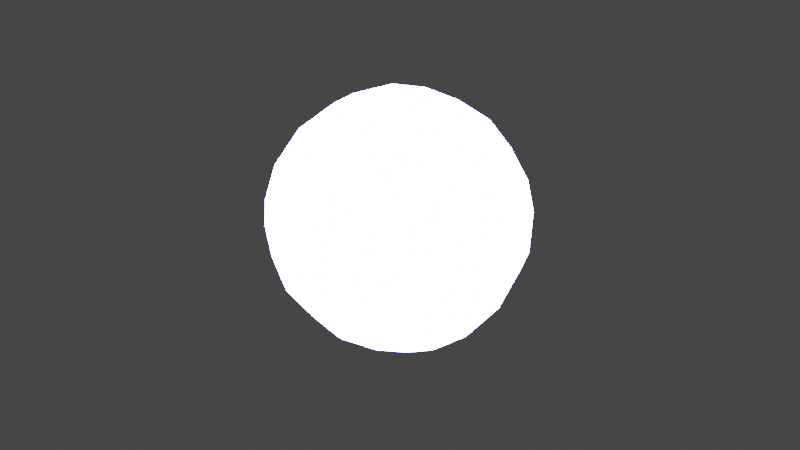 # Source: first_try.blend  (saved by Blender 3.1.7; exported with 4.5.12 LTS)
import bpy
from mathutils import Matrix  # noqa: F401  (used for matrix-valued properties, if any)

bpy.ops.wm.read_factory_settings(use_empty=True)
scene = bpy.context.scene
scene.name = 'Scene'

# ---- collections
col_collection = bpy.data.collections.new('Collection'); scene.collection.children.link(col_collection)

# ---- materials (node trees are filled in below, after node groups)
mat_my_mat_027 = bpy.data.materials.new('my mat.027')
mat_my_mat_027.use_transparent_shadow = False

# ---- material node trees
mat_my_mat_027.use_nodes = True; mat_my_mat_027.node_tree.nodes.clear()
_N = mat_my_mat_027.node_tree.nodes; _L = mat_my_mat_027.node_tree.links
n0 = _N.new('ShaderNodeBsdfPrincipled'); n0.name = 'Principled BSDF'; n0.location = (-211, 224)
n0.distribution = 'GGX'
n0.subsurface_method = 'RANDOM_WALK_SKIN'
n0.inputs[3].default_value = 1.45
n0.inputs[27].default_value = (0.0, 0.0, 0.0, 1.0)
n0.inputs[28].default_value = 1.0
n1 = _N.new('ShaderNodeEmission'); n1.name = 'Emission'; n1.location = (86, 61)
n1.inputs[0].default_value = (0.03, 0.05, 0.83, 1.0)
n1.inputs[1].default_value = 500.0
n2 = _N.new('ShaderNodeOutputMaterial'); n2.name = 'Material Output'; n2.location = (361, 205)
_L.new(n1.outputs[0], n2.inputs[0])
n2.is_active_output = True

# ---- world
world_world = bpy.data.worlds.new('World'); scene.world = world_world
world_world.use_nodes = True; world_world.node_tree.nodes.clear()
_N = world_world.node_tree.nodes; _L = world_world.node_tree.links
n0 = _N.new('ShaderNodeOutputWorld'); n0.name = 'World Output'; n0.location = (300, 300)
n1 = _N.new('ShaderNodeBackground'); n1.name = 'Background'; n1.location = (10, 300)
n1.inputs[0].default_value = (0.05088, 0.05088, 0.05088, 1.0)
_L.new(n1.outputs[0], n0.inputs[0])
n0.is_active_output = True
world_world.color = (0.05088, 0.05088, 0.05088)
world_world.use_sun_shadow = False
world_world.sun_shadow_jitter_overblur = 0.0

# ---- cameras
cam_camera = bpy.data.cameras.new('Camera')
cam_camera.clip_end = 100.0
cam_camera.ortho_scale = 7.314

# ---- lights
light_light = bpy.data.lights.new('Light', 'POINT')
light_light.transmission_factor = 0.0
light_light.energy = 1000.0
light_light.shadow_soft_size = 0.1
light_light.shadow_maximum_resolution = 0.006
light_light.use_absolute_resolution = True

# ---- meshes
me_cube_004 = bpy.data.meshes.new('Cube.004')
me_cube_004.from_pydata([(-1.0, -1.0, -1.0), (-1.0, -1.0, 1.0), (-1.0, 1.0, -1.0), (-1.0, 1.0, 1.0), (1.0, -1.0, -1.0), (1.0, -1.0, 1.0), (1.0, 1.0, -1.0), (1.0, 1.0, 1.0)], [], [(0, 1, 3, 2), (2, 3, 7, 6), (6, 7, 5, 4), (4, 5, 1, 0), (2, 6, 4, 0), (7, 3, 1, 5)])
_uv = me_cube_004.uv_layers.new(name='UVMap')
_uv.uv.foreach_set('vector', [0.375, 0.0, 0.625, 0.0, 0.625, 0.25, 0.375, 0.25, 0.375, 0.25, 0.625, 0.25, 0.625, 0.5, 0.375, 0.5, 0.375, 0.5, 0.625, 0.5, 0.625, 0.75, 0.375, 0.75, 0.375, 0.75, 0.625, 0.75, 0.625, 1.0, 0.375, 1.0, 0.125, 0.5, 0.375, 0.5, 0.375, 0.75, 0.125, 0.75, 0.625, 0.5, 0.875, 0.5, 0.875, 0.75, 0.625, 0.75])
me_cube_004.materials.append(mat_my_mat_027)
me_cube_004.use_remesh_fix_poles = True
me_cube_004.use_remesh_preserve_attributes = False
me_cube_004.update()

# ---- objects
ob_light = bpy.data.objects.new('Light', light_light)
ob_camera = bpy.data.objects.new('Camera', cam_camera)
ob_cube = bpy.data.objects.new('Cube', me_cube_004)

# ---- transforms, parenting, visibility, modifiers, constraints
ob_light.location = (4.076, 1.005, 5.904)
ob_light.rotation_euler = (0.6503, 0.05522, 1.866)
ob_light.lock_rotations_4d = False
ob_light.empty_display_type = 'ARROWS'
ob_light.color = (0.0, 0.0, 0.0, 0.0)
ob_light.lineart.crease_threshold = 0.0
ob_camera.location = (7.359, -6.926, 4.958)
ob_camera.rotation_euler = (1.109, 0.0, 0.8149)
ob_camera.lock_rotations_4d = False
ob_camera.empty_display_type = 'ARROWS'
ob_camera.color = (0.0, 0.0, 0.0, 0.0)
ob_camera.display_type = 'WIRE'
ob_camera.lineart.crease_threshold = 0.0
ob_cube.location = (0.0, 0.0, 0.0)
ob_cube.rotation_euler = (0.5236, 0.0, 0.0)
_m = ob_cube.modifiers.new('my mod', 'SUBSURF')
_m.levels = 3
_m = ob_cube.modifiers.new('my dis', 'DISPLACE')

# ---- collection membership
col_collection.objects.link(ob_light)
col_collection.objects.link(ob_camera)
col_collection.objects.link(ob_cube)

# ---- scene / render settings (as saved in the file)
scene.camera = ob_camera
scene.frame_start = 1; scene.frame_end = 250; scene.frame_set(1)
scene.render.engine = 'BLENDER_EEVEE_NEXT'
scene.cycles.sampling_pattern = 'TABULATED_SOBOL'
scene.cycles.use_light_tree = False
scene.view_settings.view_transform = 'Filmic'
bpy.context.view_layer.update()
